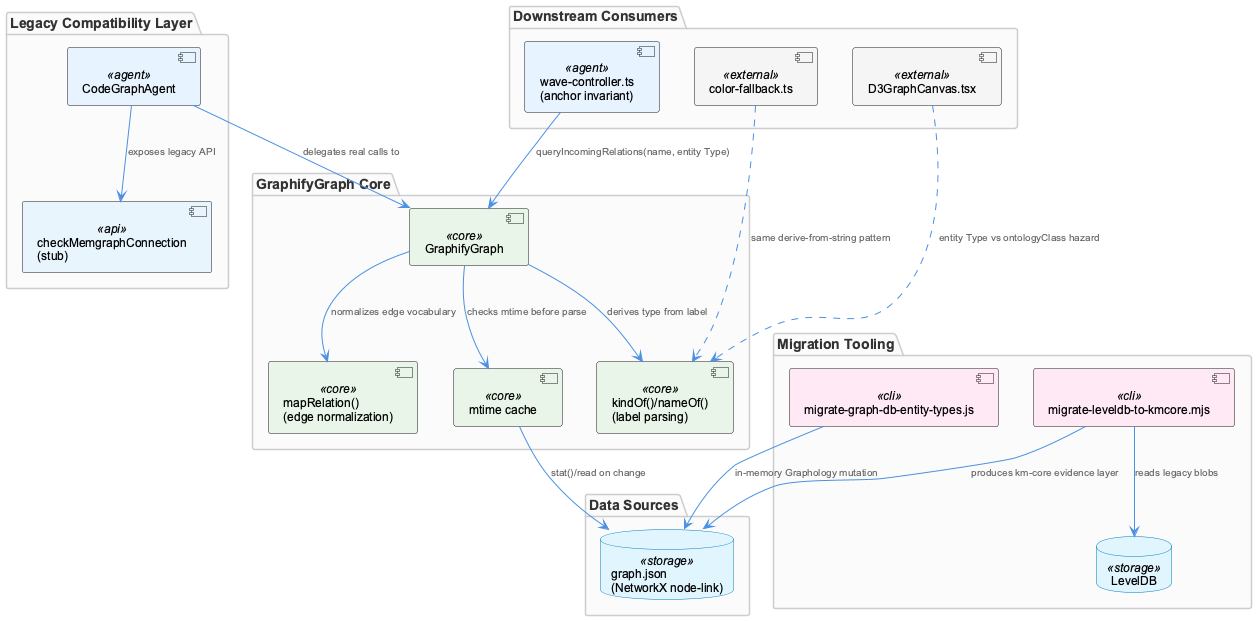

The diagram above was rendered by PlantUML. Its source (embedded in the PNG):
@startuml
!include /Users/Q284340/Agentic/coding/docs/puml/_standard-style.puml

package "Legacy Compatibility Layer" {
  component "CodeGraphAgent" as cga <<agent>>
  component "checkMemgraphConnection\n(stub)" as stub <<api>>
}

package "GraphifyGraph Core" {
  component "GraphifyGraph" as gg <<core>>
  component "kindOf()/nameOf()\n(label parsing)" as kindof <<core>>
  component "mapRelation()\n(edge normalization)" as maprel <<core>>
  component "mtime cache" as cache <<core>>
}

package "Data Sources" {
  database "graph.json\n(NetworkX node-link)" as graphjson <<storage>>
}

package "Downstream Consumers" {
  component "wave-controller.ts\n(anchor invariant)" as wave <<agent>>
  component "color-fallback.ts" as colorfb <<external>>
  component "D3GraphCanvas.tsx" as d3canvas <<external>>
}

package "Migration Tooling" {
  component "migrate-graph-db-entity-types.js" as migold <<cli>>
  component "migrate-leveldb-to-kmcore.mjs" as mignew <<cli>>
  database "LevelDB" as leveldb <<storage>>
}

cga --> gg : "delegates real calls to"
cga --> stub : "exposes legacy API"

gg --> cache : "checks mtime before parse"
cache --> graphjson : "stat()/read on change"
gg --> kindof : "derives type from label"
gg --> maprel : "normalizes edge vocabulary"

wave --> gg : "queryIncomingRelations(name, entity Type)"
colorfb ..> kindof : "same derive-from-string pattern"
d3canvas ..> kindof : "entity Type vs ontologyClass hazard"

mignew --> leveldb : "reads legacy blobs"
mignew --> graphjson : "produces km-core evidence layer"
migold --> graphjson : "in-memory Graphology mutation"

@enduml